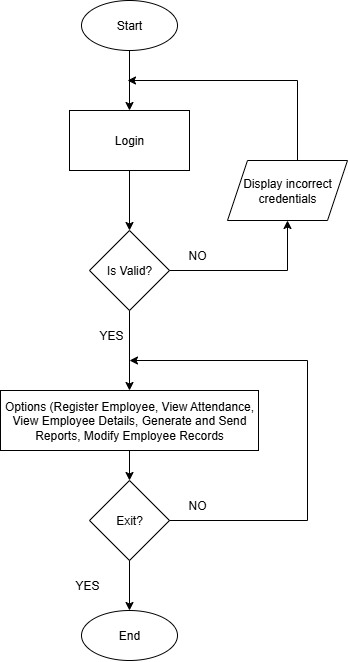

The diagram above was exported from draw.io. Its source (the exported page's mxGraphModel, read from the mxfile embedded in the PNG):
<mxGraphModel dx="727" dy="388" grid="1" gridSize="10" guides="1" tooltips="1" connect="1" arrows="1" fold="1" page="1" pageScale="1" pageWidth="827" pageHeight="1169" math="0" shadow="0">
  <root>
    <mxCell id="0" />
    <mxCell id="1" parent="0" />
    <mxCell id="jZOUpx_HFb3ozNEy9vtX-6" style="edgeStyle=orthogonalEdgeStyle;rounded=0;orthogonalLoop=1;jettySize=auto;html=1;exitX=0.5;exitY=1;exitDx=0;exitDy=0;entryX=0.5;entryY=0;entryDx=0;entryDy=0;" parent="1" source="jZOUpx_HFb3ozNEy9vtX-1" target="jZOUpx_HFb3ozNEy9vtX-3" edge="1">
      <mxGeometry relative="1" as="geometry" />
    </mxCell>
    <mxCell id="jZOUpx_HFb3ozNEy9vtX-1" value="Start" style="ellipse;whiteSpace=wrap;html=1;" parent="1" vertex="1">
      <mxGeometry x="294" y="10" width="96" height="50" as="geometry" />
    </mxCell>
    <mxCell id="jZOUpx_HFb3ozNEy9vtX-2" value="End" style="ellipse;whiteSpace=wrap;html=1;" parent="1" vertex="1">
      <mxGeometry x="294" y="620" width="96" height="50" as="geometry" />
    </mxCell>
    <mxCell id="jZOUpx_HFb3ozNEy9vtX-7" style="edgeStyle=orthogonalEdgeStyle;rounded=0;orthogonalLoop=1;jettySize=auto;html=1;exitX=0.5;exitY=1;exitDx=0;exitDy=0;entryX=0.5;entryY=0;entryDx=0;entryDy=0;" parent="1" source="jZOUpx_HFb3ozNEy9vtX-3" target="jZOUpx_HFb3ozNEy9vtX-4" edge="1">
      <mxGeometry relative="1" as="geometry" />
    </mxCell>
    <mxCell id="jZOUpx_HFb3ozNEy9vtX-3" value="Login" style="rounded=0;whiteSpace=wrap;html=1;" parent="1" vertex="1">
      <mxGeometry x="282" y="120" width="120" height="60" as="geometry" />
    </mxCell>
    <mxCell id="jZOUpx_HFb3ozNEy9vtX-4" value="Is Valid?" style="rhombus;whiteSpace=wrap;html=1;" parent="1" vertex="1">
      <mxGeometry x="302" y="240" width="80" height="80" as="geometry" />
    </mxCell>
    <mxCell id="jZOUpx_HFb3ozNEy9vtX-5" value="Options (Register Employee, View Attendance, View Employee Details, Generate and Send Reports, Modify Employee Records" style="rounded=0;whiteSpace=wrap;html=1;" parent="1" vertex="1">
      <mxGeometry x="213" y="400" width="258" height="60" as="geometry" />
    </mxCell>
    <mxCell id="jZOUpx_HFb3ozNEy9vtX-11" value="NO" style="text;html=1;align=center;verticalAlign=middle;whiteSpace=wrap;rounded=0;" parent="1" vertex="1">
      <mxGeometry x="380" y="250" width="60" height="30" as="geometry" />
    </mxCell>
    <mxCell id="jZOUpx_HFb3ozNEy9vtX-12" value="YES" style="text;html=1;align=center;verticalAlign=middle;whiteSpace=wrap;rounded=0;" parent="1" vertex="1">
      <mxGeometry x="294" y="330" width="60" height="30" as="geometry" />
    </mxCell>
    <mxCell id="34BOww2_Dv36eYnR7xA7-1" value="Exit?" style="rhombus;whiteSpace=wrap;html=1;" vertex="1" parent="1">
      <mxGeometry x="302" y="490" width="80" height="80" as="geometry" />
    </mxCell>
    <mxCell id="34BOww2_Dv36eYnR7xA7-2" value="YES" style="text;html=1;align=center;verticalAlign=middle;whiteSpace=wrap;rounded=0;" vertex="1" parent="1">
      <mxGeometry x="270" y="580" width="60" height="30" as="geometry" />
    </mxCell>
    <mxCell id="34BOww2_Dv36eYnR7xA7-3" value="Display incorrect&lt;div&gt;credentials&lt;/div&gt;" style="shape=parallelogram;perimeter=parallelogramPerimeter;whiteSpace=wrap;html=1;fixedSize=1;" vertex="1" parent="1">
      <mxGeometry x="440" y="170" width="120" height="60" as="geometry" />
    </mxCell>
    <mxCell id="34BOww2_Dv36eYnR7xA7-5" value="" style="endArrow=classic;html=1;rounded=0;exitX=1;exitY=0.5;exitDx=0;exitDy=0;entryX=0.5;entryY=1;entryDx=0;entryDy=0;" edge="1" parent="1" source="jZOUpx_HFb3ozNEy9vtX-4" target="34BOww2_Dv36eYnR7xA7-3">
      <mxGeometry width="50" height="50" relative="1" as="geometry">
        <mxPoint x="510" y="240" as="sourcePoint" />
        <mxPoint x="560" y="190" as="targetPoint" />
        <Array as="points">
          <mxPoint x="500" y="280" />
        </Array>
      </mxGeometry>
    </mxCell>
    <mxCell id="34BOww2_Dv36eYnR7xA7-6" value="" style="endArrow=classic;html=1;rounded=0;" edge="1" parent="1">
      <mxGeometry width="50" height="50" relative="1" as="geometry">
        <mxPoint x="510" y="170" as="sourcePoint" />
        <mxPoint x="340" y="90" as="targetPoint" />
        <Array as="points">
          <mxPoint x="510" y="90" />
        </Array>
      </mxGeometry>
    </mxCell>
    <mxCell id="34BOww2_Dv36eYnR7xA7-7" value="" style="endArrow=classic;html=1;rounded=0;exitX=0.5;exitY=1;exitDx=0;exitDy=0;entryX=0.5;entryY=0;entryDx=0;entryDy=0;" edge="1" parent="1" source="jZOUpx_HFb3ozNEy9vtX-4" target="jZOUpx_HFb3ozNEy9vtX-5">
      <mxGeometry width="50" height="50" relative="1" as="geometry">
        <mxPoint x="400" y="420" as="sourcePoint" />
        <mxPoint x="450" y="370" as="targetPoint" />
      </mxGeometry>
    </mxCell>
    <mxCell id="34BOww2_Dv36eYnR7xA7-8" value="" style="endArrow=classic;html=1;rounded=0;exitX=0.5;exitY=1;exitDx=0;exitDy=0;entryX=0.5;entryY=0;entryDx=0;entryDy=0;" edge="1" parent="1" source="jZOUpx_HFb3ozNEy9vtX-5" target="34BOww2_Dv36eYnR7xA7-1">
      <mxGeometry width="50" height="50" relative="1" as="geometry">
        <mxPoint x="360" y="510" as="sourcePoint" />
        <mxPoint x="410" y="460" as="targetPoint" />
      </mxGeometry>
    </mxCell>
    <mxCell id="34BOww2_Dv36eYnR7xA7-9" value="" style="endArrow=classic;html=1;rounded=0;exitX=0.5;exitY=1;exitDx=0;exitDy=0;entryX=0.5;entryY=0;entryDx=0;entryDy=0;" edge="1" parent="1" source="34BOww2_Dv36eYnR7xA7-1" target="jZOUpx_HFb3ozNEy9vtX-2">
      <mxGeometry width="50" height="50" relative="1" as="geometry">
        <mxPoint x="360" y="580" as="sourcePoint" />
        <mxPoint x="410" y="530" as="targetPoint" />
      </mxGeometry>
    </mxCell>
    <mxCell id="34BOww2_Dv36eYnR7xA7-10" value="" style="endArrow=classic;html=1;rounded=0;exitX=1;exitY=0.5;exitDx=0;exitDy=0;" edge="1" parent="1" source="34BOww2_Dv36eYnR7xA7-1">
      <mxGeometry width="50" height="50" relative="1" as="geometry">
        <mxPoint x="360" y="520" as="sourcePoint" />
        <mxPoint x="342" y="370" as="targetPoint" />
        <Array as="points">
          <mxPoint x="520" y="530" />
          <mxPoint x="520" y="370" />
        </Array>
      </mxGeometry>
    </mxCell>
    <mxCell id="34BOww2_Dv36eYnR7xA7-11" value="NO" style="text;html=1;align=center;verticalAlign=middle;whiteSpace=wrap;rounded=0;" vertex="1" parent="1">
      <mxGeometry x="380" y="500" width="60" height="30" as="geometry" />
    </mxCell>
  </root>
</mxGraphModel>